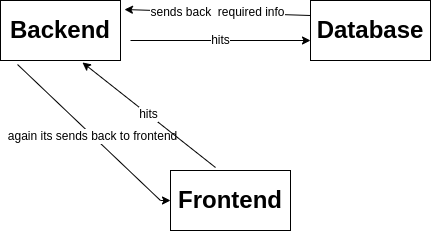

The diagram above was exported from draw.io. Its source (the exported page's mxGraphModel, read from the mxfile embedded in the PNG):
<mxGraphModel dx="1061" dy="492" grid="1" gridSize="10" guides="1" tooltips="1" connect="1" arrows="1" fold="1" page="1" pageScale="1" pageWidth="827" pageHeight="1169" math="0" shadow="0">
  <root>
    <mxCell id="0" />
    <mxCell id="1" parent="0" />
    <mxCell id="SgC6zJ-hinPLDH4EcaI5-1" value="&lt;b&gt;&lt;font style=&quot;font-size: 24px;&quot;&gt;Backend&lt;/font&gt;&lt;/b&gt;" style="rounded=0;whiteSpace=wrap;html=1;" vertex="1" parent="1">
      <mxGeometry x="130" y="130" width="120" height="60" as="geometry" />
    </mxCell>
    <mxCell id="SgC6zJ-hinPLDH4EcaI5-7" value="&lt;b&gt;Database&lt;/b&gt;" style="rounded=0;whiteSpace=wrap;html=1;fontSize=24;" vertex="1" parent="1">
      <mxGeometry x="440" y="130" width="120" height="60" as="geometry" />
    </mxCell>
    <mxCell id="SgC6zJ-hinPLDH4EcaI5-8" value="&lt;b&gt;Frontend&lt;/b&gt;" style="rounded=0;whiteSpace=wrap;html=1;fontSize=24;" vertex="1" parent="1">
      <mxGeometry x="300" y="300" width="120" height="60" as="geometry" />
    </mxCell>
    <mxCell id="SgC6zJ-hinPLDH4EcaI5-15" value="again its sends back to frontend" style="endArrow=classic;html=1;rounded=0;fontSize=12;entryX=0;entryY=0.5;entryDx=0;entryDy=0;exitX=0.142;exitY=1.067;exitDx=0;exitDy=0;exitPerimeter=0;" edge="1" parent="1" source="SgC6zJ-hinPLDH4EcaI5-1" target="SgC6zJ-hinPLDH4EcaI5-8">
      <mxGeometry relative="1" as="geometry">
        <mxPoint x="80" y="270" as="sourcePoint" />
        <mxPoint x="240" y="270" as="targetPoint" />
        <Array as="points">
          <mxPoint x="290" y="330" />
        </Array>
      </mxGeometry>
    </mxCell>
    <mxCell id="SgC6zJ-hinPLDH4EcaI5-24" value="sends back&amp;nbsp; required info" style="endArrow=classic;html=1;rounded=0;fontSize=12;entryX=1.033;entryY=0.15;entryDx=0;entryDy=0;entryPerimeter=0;exitX=0;exitY=0.25;exitDx=0;exitDy=0;" edge="1" parent="1" source="SgC6zJ-hinPLDH4EcaI5-7" target="SgC6zJ-hinPLDH4EcaI5-1">
      <mxGeometry relative="1" as="geometry">
        <mxPoint x="270" y="50" as="sourcePoint" />
        <mxPoint x="370" y="50" as="targetPoint" />
      </mxGeometry>
    </mxCell>
    <mxCell id="SgC6zJ-hinPLDH4EcaI5-26" value="hits" style="endArrow=classic;html=1;rounded=0;fontSize=12;" edge="1" parent="1">
      <mxGeometry relative="1" as="geometry">
        <mxPoint x="260" y="170" as="sourcePoint" />
        <mxPoint x="440" y="170" as="targetPoint" />
      </mxGeometry>
    </mxCell>
    <mxCell id="SgC6zJ-hinPLDH4EcaI5-30" value="hits" style="endArrow=classic;html=1;rounded=0;fontSize=12;exitX=0.375;exitY=-0.05;exitDx=0;exitDy=0;exitPerimeter=0;entryX=0.683;entryY=1.033;entryDx=0;entryDy=0;entryPerimeter=0;" edge="1" parent="1" source="SgC6zJ-hinPLDH4EcaI5-8" target="SgC6zJ-hinPLDH4EcaI5-1">
      <mxGeometry relative="1" as="geometry">
        <mxPoint x="480" y="230" as="sourcePoint" />
        <mxPoint x="220" y="200" as="targetPoint" />
      </mxGeometry>
    </mxCell>
  </root>
</mxGraphModel>